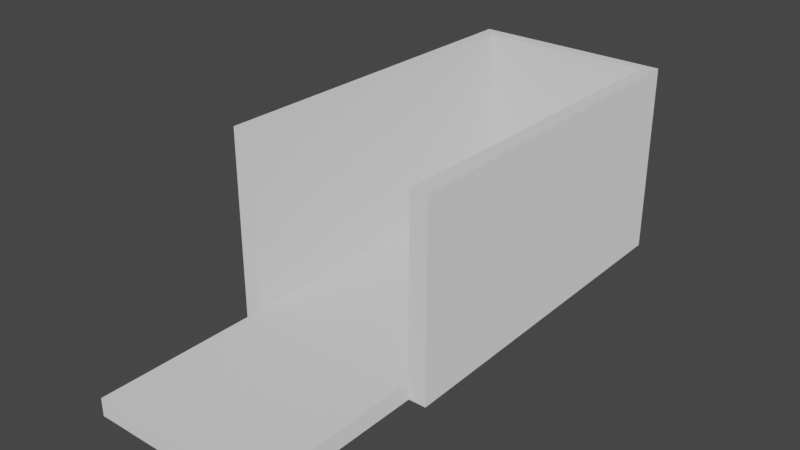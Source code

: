 # Source: AmmoShape.blend  (saved by Blender 3.3.6; exported with 4.5.12 LTS)
import bpy
from mathutils import Matrix  # noqa: F401  (used for matrix-valued properties, if any)

bpy.ops.wm.read_factory_settings(use_empty=True)
scene = bpy.context.scene
scene.name = 'Scene'

# ---- collections
col_collection = bpy.data.collections.new('Collection'); scene.collection.children.link(col_collection)

# ---- materials (node trees are filled in below, after node groups)
mat_material = bpy.data.materials.new('Material')
mat_material.use_transparent_shadow = False

# ---- material node trees
mat_material.use_nodes = True; mat_material.node_tree.nodes.clear()
_N = mat_material.node_tree.nodes; _L = mat_material.node_tree.links
n0 = _N.new('ShaderNodeBsdfPrincipled'); n0.name = 'Principled BSDF'; n0.location = (10, 300)
n0.distribution = 'GGX'
n0.subsurface_method = 'RANDOM_WALK_SKIN'
n0.inputs[0].default_value = (0.32, 0.32, 0.32, 1.0)
n0.inputs[2].default_value = 1.0
n0.inputs[3].default_value = 1.45
n0.inputs[27].default_value = (0.32, 0.32, 0.32, 1.0)
n0.inputs[28].default_value = 1.0
n1 = _N.new('ShaderNodeOutputMaterial'); n1.name = 'Material Output'; n1.location = (300, 300)
_L.new(n0.outputs[0], n1.inputs[0])
n1.is_active_output = True

# ---- world
world_world = bpy.data.worlds.new('World'); scene.world = world_world
world_world.use_nodes = True; world_world.node_tree.nodes.clear()
_N = world_world.node_tree.nodes; _L = world_world.node_tree.links
n0 = _N.new('ShaderNodeOutputWorld'); n0.name = 'World Output'; n0.location = (300, 300)
n1 = _N.new('ShaderNodeBackground'); n1.name = 'Background'; n1.location = (10, 300)
n1.inputs[0].default_value = (0.05088, 0.05088, 0.05088, 1.0)
_L.new(n1.outputs[0], n0.inputs[0])
n0.is_active_output = True
world_world.color = (0.05088, 0.05088, 0.05088)
world_world.use_sun_shadow = False
world_world.sun_shadow_jitter_overblur = 0.0

# ---- meshes
me_collisionbox_mesh = bpy.data.meshes.new('CollisionBox_mesh')
me_collisionbox_mesh.from_pydata([(-0.5, 0.5, 0.0), (-0.5, -0.5, 0.0), (0.5, -0.5, 0.0), (0.5, 0.5, 0.0), (-0.5, 0.5, -0.1), (-0.5, -0.5, -0.1), (0.5, -0.5, -0.1), (0.5, 0.5, -0.1), (0.5, 2.5, 0.0), (-0.5, 2.5, 0.0), (0.5, 2.5, -0.1), (-0.5, 2.5, -0.1), (-0.6, 0.5, 0.0), (-0.6, 0.5, -0.1), (0.6, 0.5, -0.1), (0.6, 0.5, 0.0), (0.5707, 2.571, 0.0), (-0.5707, 2.571, 0.0), (0.5707, 2.571, -0.1), (-0.5707, 2.571, -0.1), (0.5, 2.5, 1.0), (-0.5, 2.5, 1.0), (0.6, 0.5, 1.0), (0.5, 0.5, 1.0), (-0.5, 0.5, 1.0), (0.5707, 2.571, 1.0), (-0.5707, 2.571, 1.0), (-0.6, 0.5, 1.0)], [], [(3, 15, 22, 23), (1, 5, 6, 2), (2, 6, 7, 3), (0, 4, 5, 1), (0, 1, 2, 3), (7, 6, 5, 4), (7, 10, 18, 14), (3, 7, 14, 15), (7, 4, 11, 10), (0, 3, 8, 9), (13, 12, 17, 19), (16, 18, 19, 17), (15, 14, 18, 16), (0, 9, 21, 24), (15, 16, 25, 22), (4, 0, 12, 13), (11, 4, 13, 19), (10, 11, 19, 18), (24, 21, 26, 27), (21, 20, 25, 26), (20, 23, 22, 25), (9, 8, 20, 21), (12, 0, 24, 27), (8, 3, 23, 20), (17, 12, 27, 26), (16, 17, 26, 25)])
_uv = me_collisionbox_mesh.uv_layers.new(name='UVMap')
_uv.uv.foreach_set('vector', [1.0, 1.0, 1.0, 1.0, 1.0, 1.0, 1.0, 1.0, 0.0, 0.0, 0.0, 0.0, 1.0, 0.0, 1.0, 0.0, 1.0, 0.0, 1.0, 0.0, 1.0, 1.0, 1.0, 1.0, 0.0, 1.0, 0.0, 1.0, 0.0, 0.0, 0.0, 0.0, 0.0, 1.0, 0.0, 0.0, 1.0, 0.0, 1.0, 1.0, 1.0, 1.0, 1.0, 0.0, 0.0, 0.0, 0.0, 1.0, 1.0, 1.0, 1.0, 1.0, 1.0, 1.0, 1.0, 1.0, 1.0, 1.0, 1.0, 1.0, 1.0, 1.0, 1.0, 1.0, 1.0, 1.0, 0.0, 1.0, 0.0, 1.0, 1.0, 1.0, 0.0, 1.0, 1.0, 1.0, 1.0, 1.0, 0.0, 1.0, 0.0, 1.0, 0.0, 1.0, 0.0, 1.0, 0.0, 1.0, 1.0, 1.0, 1.0, 1.0, 0.0, 1.0, 0.0, 1.0, 1.0, 1.0, 1.0, 1.0, 1.0, 1.0, 1.0, 1.0, 0.0, 1.0, 0.0, 1.0, 0.0, 1.0, 0.0, 1.0, 1.0, 1.0, 1.0, 1.0, 1.0, 1.0, 1.0, 1.0, 0.0, 1.0, 0.0, 1.0, 0.0, 1.0, 0.0, 1.0, 0.0, 1.0, 0.0, 1.0, 0.0, 1.0, 0.0, 1.0, 1.0, 1.0, 0.0, 1.0, 0.0, 1.0, 1.0, 1.0, 0.0, 1.0, 0.0, 1.0, 0.0, 1.0, 0.0, 1.0, 0.0, 1.0, 1.0, 1.0, 1.0, 1.0, 0.0, 1.0, 1.0, 1.0, 1.0, 1.0, 1.0, 1.0, 1.0, 1.0, 0.0, 1.0, 1.0, 1.0, 1.0, 1.0, 0.0, 1.0, 0.0, 1.0, 0.0, 1.0, 0.0, 1.0, 0.0, 1.0, 1.0, 1.0, 1.0, 1.0, 1.0, 1.0, 1.0, 1.0, 0.0, 1.0, 0.0, 1.0, 0.0, 1.0, 0.0, 1.0, 1.0, 1.0, 0.0, 1.0, 0.0, 1.0, 1.0, 1.0])
me_collisionbox_mesh.materials.append(mat_material)
me_collisionbox_mesh.update()

# ---- objects
ob_label = bpy.data.objects.new('Label', None)
ob_instructions = bpy.data.objects.new('Instructions', None)
ob_collisionbox = bpy.data.objects.new('CollisionBox', me_collisionbox_mesh)
ob_ballspawner = bpy.data.objects.new('BallSpawner', None)

# ---- transforms, parenting, visibility, modifiers, constraints
ob_label.location = (1.115e-16, 1.457, 1.502)
ob_label.empty_display_type = 'ARROWS'
ob_label.empty_display_size = 0.25
ob_instructions.location = (-1.689, 0.7071, 0.8544)
ob_instructions.rotation_euler = (0.0, -0.0, 0.7854)
ob_instructions.empty_display_type = 'ARROWS'
ob_instructions.empty_display_size = 0.25
ob_collisionbox.location = (0.0, 0.0, 0.0)
ob_ballspawner.location = (0.0, 0.0, 0.5)

# ---- collection membership
scene.collection.objects.link(ob_label)
scene.collection.objects.link(ob_instructions)
col_collection.objects.link(ob_collisionbox)
col_collection.objects.link(ob_ballspawner)

# ---- scene / render settings (as saved in the file)
scene.frame_start = 1; scene.frame_end = 250; scene.frame_set(1)
scene.render.engine = 'BLENDER_EEVEE_NEXT'
scene.cycles.sampling_pattern = 'TABULATED_SOBOL'
scene.cycles.use_light_tree = False
scene.view_settings.view_transform = 'Filmic'
bpy.context.view_layer.update()

# ---- added for rendering (the .blend has no active camera and no usable light): camera, sun
cam_auto = bpy.data.cameras.new('AutoCamera')
cam_auto.lens = 50.0
cam_auto.sensor_width = 36.0
cam_auto.clip_end = 1000.0
ob_auto_camera = bpy.data.objects.new('AutoCamera', cam_auto)
scene.collection.objects.link(ob_auto_camera)
ob_auto_camera.location = (3.21564, -2.82341, 3.02251)
ob_auto_camera.rotation_euler = (1.09748, -7.21219e-08, 0.694738)
scene.camera = ob_auto_camera
light_auto_sun = bpy.data.lights.new('AutoSun', 'SUN')
light_auto_sun.energy = 3.0
light_auto_sun.angle = 0.0523599
ob_auto_sun = bpy.data.objects.new('AutoSun', light_auto_sun)
scene.collection.objects.link(ob_auto_sun)
ob_auto_sun.rotation_euler = (0.872665, 0.174533, 0.523599)
bpy.context.view_layer.update()

